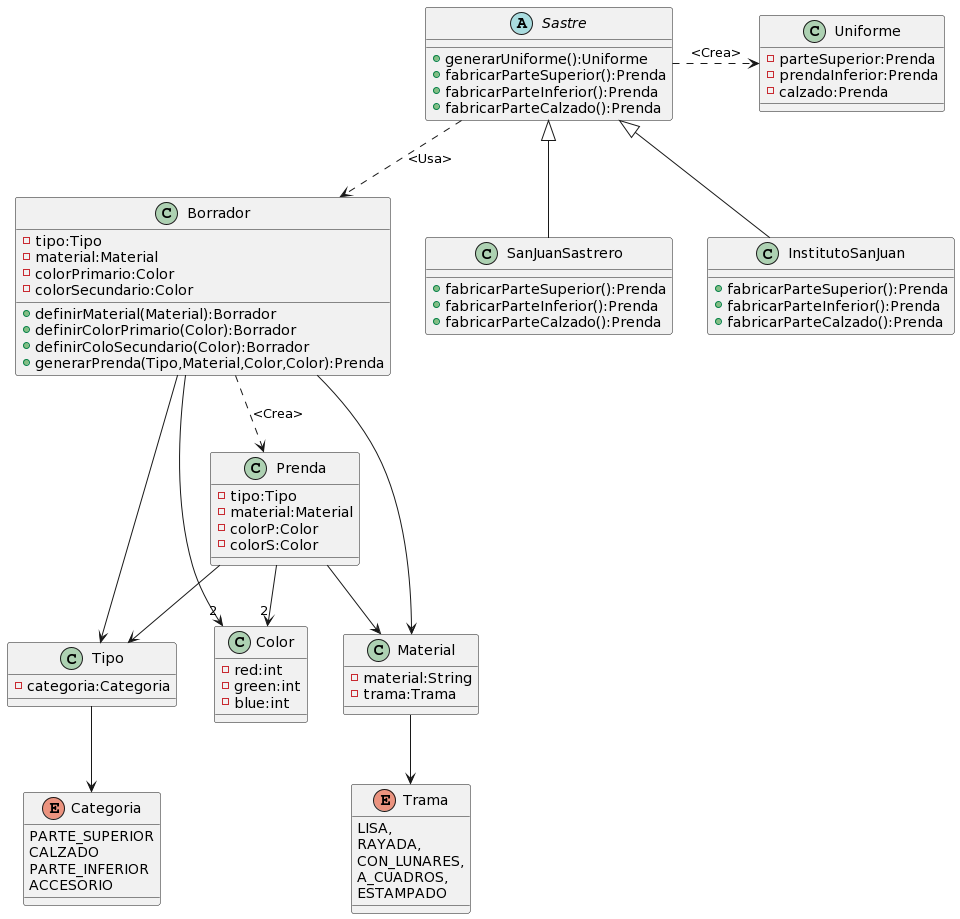

The diagram above was rendered by PlantUML. Its source (embedded in the PNG):
@startuml
class Prenda{
-tipo:Tipo
-material:Material
-colorP:Color
-colorS:Color
}

Class Tipo{
-categoria:Categoria
}

enum Categoria{
PARTE_SUPERIOR
CALZADO
PARTE_INFERIOR
ACCESORIO
}

class Material{
-material:String
-trama:Trama
}

enum Trama {
LISA,
RAYADA,
CON_LUNARES,
A_CUADROS,
ESTAMPADO
}

class Color{
-red:int
-green:int
-blue:int
}

class Borrador {
-tipo:Tipo
-material:Material
-colorPrimario:Color
-colorSecundario:Color
+definirMaterial(Material):Borrador
+definirColorPrimario(Color):Borrador
+definirColoSecundario(Color):Borrador
+generarPrenda(Tipo,Material,Color,Color):Prenda
}

abstract class Sastre {
+generarUniforme():Uniforme
+fabricarParteSuperior():Prenda
+fabricarParteInferior():Prenda
+fabricarParteCalzado():Prenda
}

class SanJuanSastrero extends Sastre {
+fabricarParteSuperior():Prenda
+fabricarParteInferior():Prenda
+fabricarParteCalzado():Prenda
}

class InstitutoSanJuan extends Sastre {
+fabricarParteSuperior():Prenda
+fabricarParteInferior():Prenda
+fabricarParteCalzado():Prenda
}

class Uniforme {
-parteSuperior:Prenda
-prendaInferior:Prenda
-calzado:Prenda
}

Prenda --> Material
Prenda --> Tipo
Prenda -->"2" Color
Tipo --> Categoria
Material --> Trama
Borrador -> Tipo
Borrador --> Material
Borrador --> "2" Color
Borrador ..> Prenda:<Crea>
Sastre .right.> Uniforme:<Crea>
Sastre ..> Borrador:<Usa>
@enduml